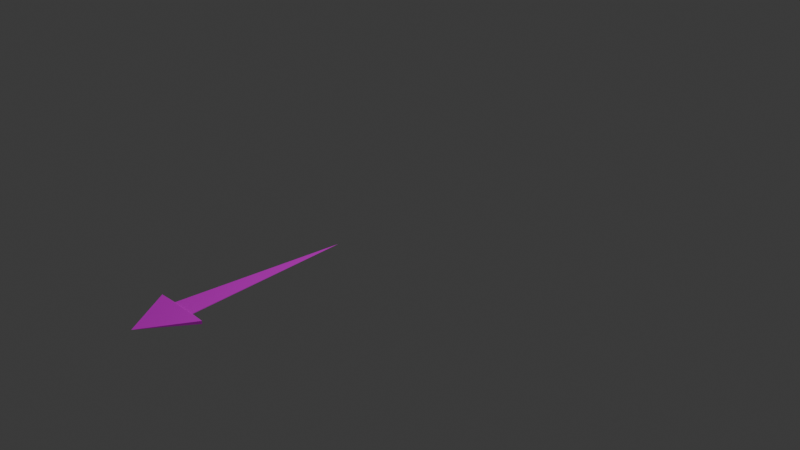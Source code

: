# Source: vec.blend  (saved by Blender 4.1.24; exported with 4.5.12 LTS)
import bpy
from mathutils import Matrix  # noqa: F401  (used for matrix-valued properties, if any)

bpy.ops.wm.read_factory_settings(use_empty=True)
scene = bpy.context.scene
scene.name = 'Scene'

# ---- collections
col_collection = bpy.data.collections.new('Collection'); scene.collection.children.link(col_collection)

# ---- images (referenced by path relative to the original .blend; pixels are not part of the script)
import os
ASSET_DIR = os.environ.get("B2B_ASSET_DIR", "")  # directory of the original .blend (textures are referenced by path, not embedded)
HERE = os.path.dirname(os.path.abspath(__file__))  # packed textures are extracted next to this script under _unpacked/

def load_image(name, relpath, width, height, colorspace="sRGB"):
    """Load a texture the original file referenced (path relative to the .blend, or extracted next to this script)."""
    p = next((c for c in (os.path.join(HERE, relpath), os.path.join(ASSET_DIR, relpath)) if relpath and os.path.exists(c)), "")
    if p:
        img = bpy.data.images.load(p, check_existing=True)
        img.name = name
    else:  # same state as the original file: an image datablock whose file is absent (Cycles renders it pink)
        img = bpy.data.images.new(name, width, height)
        img.source = "FILE"
        img.filepath = "//" + (relpath or name)
    img.colorspace_settings.name = colorspace
    return img
img_white_png = load_image('white.png', 'meshes/Textures/white.png', 1024, 1024, 'sRGB')

# ---- materials (node trees are filled in below, after node groups)
mat_material_002 = bpy.data.materials.new('Material.002')
mat_material_002.use_transparent_shadow = False

# ---- material node trees
mat_material_002.use_nodes = True; mat_material_002.node_tree.nodes.clear()
_N = mat_material_002.node_tree.nodes; _L = mat_material_002.node_tree.links
n0 = _N.new('ShaderNodeBsdfPrincipled'); n0.name = 'Principled BSDF'; n0.location = (10, 300)
n1 = _N.new('ShaderNodeOutputMaterial'); n1.name = 'Material Output'; n1.location = (300, 300)
n2 = _N.new('ShaderNodeTexImage'); n2.name = 'Image Texture'; n2.location = (-280, 280)
n2.image = img_white_png
_L.new(n0.outputs[0], n1.inputs[0])
_L.new(n2.outputs[0], n0.inputs[0])
n1.is_active_output = True

# ---- world
world_world = bpy.data.worlds.new('World'); scene.world = world_world
world_world.use_nodes = True; world_world.node_tree.nodes.clear()
_N = world_world.node_tree.nodes; _L = world_world.node_tree.links
n0 = _N.new('ShaderNodeOutputWorld'); n0.name = 'World Output'; n0.location = (300, 300)
n1 = _N.new('ShaderNodeBackground'); n1.name = 'Background'; n1.location = (10, 300)
n1.inputs[0].default_value = (0.05088, 0.05088, 0.05088, 1.0)
_L.new(n1.outputs[0], n0.inputs[0])
n0.is_active_output = True
world_world.color = (0.05088, 0.05088, 0.05088)
world_world.use_sun_shadow = False
world_world.sun_shadow_jitter_overblur = 0.0

# ---- cameras
cam_camera = bpy.data.cameras.new('Camera')
cam_camera.clip_end = 100.0
cam_camera.ortho_scale = 7.314

# ---- lights
light_light = bpy.data.lights.new('Light', 'POINT')
light_light.transmission_factor = 0.0
light_light.energy = 1000.0
light_light.shadow_soft_size = 0.1
light_light.shadow_maximum_resolution = 0.006
light_light.use_absolute_resolution = True

# ---- meshes
me_cube = bpy.data.meshes.new('Cube')
me_cube.from_pydata([(0.0, -2.92, 0.0), (0.0, -2.92, 0.0), (-0.2466, -2.494, -0.2466), (-0.2466, -2.494, 0.2466), (0.0, -2.92, 0.0), (0.0, -2.92, 0.0), (0.2466, -2.494, -0.2466), (0.2466, -2.494, 0.2466), (-0.1061, -2.48, 0.0568), (-0.1061, -2.48, -0.0568), (0.1061, -2.48, -0.0568), (0.1061, -2.48, 0.0568), (0.0, -0.9838, 0.0), (0.0, -0.9838, 0.0), (0.0, -0.9838, 0.0), (0.0, -0.9838, 0.0)], [], [(0, 1, 3, 2), (2, 3, 8, 9), (6, 7, 5, 4), (4, 5, 1, 0), (2, 6, 4, 0), (7, 3, 1, 5), (9, 8, 12, 13), (7, 6, 10, 11), (6, 2, 9, 10), (3, 7, 11, 8), (13, 12, 15, 14), (11, 10, 14, 15), (10, 9, 13, 14), (8, 11, 15, 12)])
_uv = me_cube.uv_layers.new(name='UVMap')
_uv.uv.foreach_set('vector', [0.375, 0.0, 0.625, 0.0, 0.625, 0.25, 0.375, 0.25, 0.375, 0.25, 0.625, 0.25, 0.625, 0.25, 0.375, 0.25, 0.375, 0.5, 0.625, 0.5, 0.625, 0.75, 0.375, 0.75, 0.375, 0.75, 0.625, 0.75, 0.625, 1.0, 0.375, 1.0, 0.125, 0.5, 0.375, 0.5, 0.375, 0.75, 0.125, 0.75, 0.625, 0.5, 0.875, 0.5, 0.875, 0.75, 0.625, 0.75, 0.375, 0.25, 0.625, 0.25, 0.625, 0.25, 0.375, 0.25, 0.625, 0.5, 0.375, 0.5, 0.375, 0.5, 0.625, 0.5, 0.375, 0.5, 0.125, 0.5, 0.125, 0.5, 0.375, 0.5, 0.875, 0.5, 0.625, 0.5, 0.625, 0.5, 0.875, 0.5, 0.375, 0.25, 0.625, 0.25, 0.625, 0.5, 0.375, 0.5, 0.625, 0.5, 0.375, 0.5, 0.375, 0.5, 0.625, 0.5, 0.375, 0.5, 0.125, 0.5, 0.125, 0.5, 0.375, 0.5, 0.875, 0.5, 0.625, 0.5, 0.625, 0.5, 0.875, 0.5])
me_cube.materials.append(mat_material_002)
me_cube.update()

# ---- objects
ob_light = bpy.data.objects.new('Light', light_light)
ob_camera = bpy.data.objects.new('Camera', cam_camera)
ob_cube = bpy.data.objects.new('Cube', me_cube)

# ---- transforms, parenting, visibility, modifiers, constraints
ob_light.location = (4.076, 1.005, 5.904)
ob_light.rotation_euler = (0.6503, 0.05522, 1.866)
ob_light.lock_rotations_4d = False
ob_light.empty_display_type = 'ARROWS'
ob_light.color = (0.0, 0.0, 0.0, 0.0)
ob_light.lineart.crease_threshold = 0.0
ob_camera.location = (7.359, -6.926, 4.958)
ob_camera.rotation_euler = (1.109, 0.0, 0.8149)
ob_camera.lock_rotations_4d = False
ob_camera.empty_display_type = 'ARROWS'
ob_camera.color = (0.0, 0.0, 0.0, 0.0)
ob_camera.display_type = 'WIRE'
ob_camera.lineart.crease_threshold = 0.0
ob_cube.location = (0.0, 0.3523, 0.0)
ob_cube.scale = (1.253, 1.182, 0.06353)

# ---- collection membership
col_collection.objects.link(ob_light)
col_collection.objects.link(ob_camera)
col_collection.objects.link(ob_cube)

# ---- scene / render settings (as saved in the file)
scene.camera = ob_camera
scene.frame_start = 1; scene.frame_end = 250; scene.frame_set(1)
scene.render.engine = 'BLENDER_EEVEE_NEXT'
scene.cycles.sampling_pattern = 'TABULATED_SOBOL'
scene.eevee.ray_tracing_options.trace_max_roughness = 0.0
bpy.context.view_layer.update()
